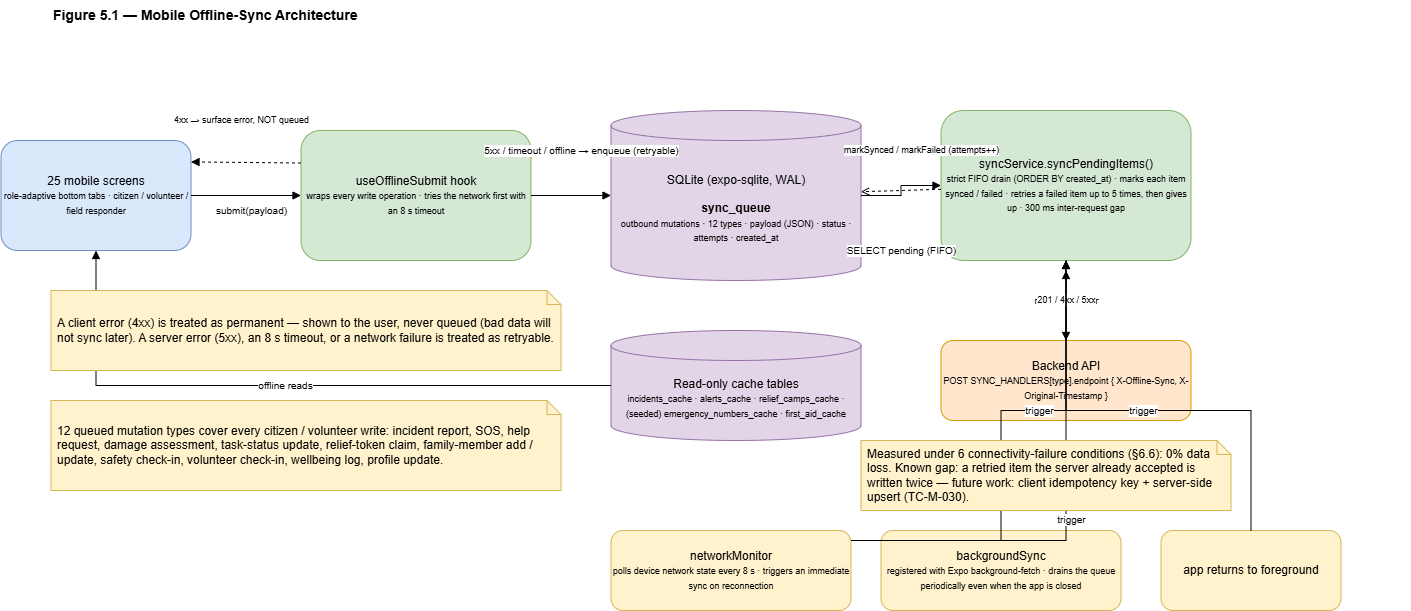

The diagram above was exported from draw.io. Its source (the exported page's mxGraphModel, read from the mxfile embedded in the PNG):
<mxGraphModel dx="3128" dy="1042" grid="1" gridSize="10" guides="1" tooltips="1" connect="1" arrows="1" fold="1" page="1" pageScale="1" pageWidth="1440" pageHeight="760" math="0" shadow="0">
  <root>
    <mxCell id="0" />
    <mxCell id="1" parent="0" />
    <mxCell id="t" parent="1" style="text;html=1;fontStyle=1;fontSize=14;align=left;" value="Figure 5.1 — Mobile Offline-Sync Architecture" vertex="1">
      <mxGeometry height="24" width="1360" x="40" y="10" as="geometry" />
    </mxCell>
    <mxCell id="scr" parent="1" style="rounded=1;whiteSpace=wrap;html=1;fillColor=#dae8fc;strokeColor=#6c8ebf;" value="25 mobile screens&lt;br&gt;&lt;font style=&quot;font-size:9px&quot;&gt;role-adaptive bottom tabs · citizen / volunteer / field responder&lt;/font&gt;" vertex="1">
      <mxGeometry height="110" width="190" x="-10" y="150" as="geometry" />
    </mxCell>
    <mxCell id="hook" parent="1" style="rounded=1;whiteSpace=wrap;html=1;fillColor=#d5e8d4;strokeColor=#82b366;" value="useOfflineSubmit hook&lt;br&gt;&lt;font style=&quot;font-size:9px&quot;&gt;wraps every write operation · tries the network first with an 8 s timeout&lt;/font&gt;" vertex="1">
      <mxGeometry height="130" width="230" x="290" y="140" as="geometry" />
    </mxCell>
    <mxCell id="q" parent="1" style="shape=cylinder3;whiteSpace=wrap;html=1;fillColor=#e1d5e7;strokeColor=#9673a6;boundedLbl=1;" value="SQLite  (expo-sqlite, WAL)&lt;br&gt;&lt;br&gt;&lt;b&gt;sync_queue&lt;/b&gt;&lt;br&gt;&lt;font style=&quot;font-size:9px&quot;&gt;outbound mutations · 12 types · payload (JSON) · status · attempts · created_at&lt;/font&gt;" vertex="1">
      <mxGeometry height="170" width="250" x="600" y="120" as="geometry" />
    </mxCell>
    <mxCell id="cache" parent="1" style="shape=cylinder3;whiteSpace=wrap;html=1;fillColor=#e1d5e7;strokeColor=#9673a6;boundedLbl=1;" value="Read-only cache tables&lt;br&gt;&lt;font style=&quot;font-size:9px&quot;&gt;incidents_cache · alerts_cache · relief_camps_cache · (seeded) emergency_numbers_cache · first_aid_cache&lt;/font&gt;" vertex="1">
      <mxGeometry height="110" width="250" x="600" y="340" as="geometry" />
    </mxCell>
    <mxCell id="sync" parent="1" style="rounded=1;whiteSpace=wrap;html=1;fillColor=#d5e8d4;strokeColor=#82b366;" value="syncService.syncPendingItems()&lt;br&gt;&lt;font style=&quot;font-size:9px&quot;&gt;strict FIFO drain (ORDER BY created_at) · marks each item synced / failed · retries a failed item up to 5 times, then gives up · 300 ms inter-request gap&lt;/font&gt;" vertex="1">
      <mxGeometry height="150" width="250" x="930" y="120" as="geometry" />
    </mxCell>
    <mxCell id="api" parent="1" style="rounded=1;whiteSpace=wrap;html=1;fillColor=#ffe6cc;strokeColor=#d79b00;" value="Backend API&lt;br&gt;&lt;font style=&quot;font-size:9px&quot;&gt;POST SYNC_HANDLERS[type].endpoint  { X-Offline-Sync, X-Original-Timestamp }&lt;/font&gt;" vertex="1">
      <mxGeometry height="80" width="250" x="930" y="350" as="geometry" />
    </mxCell>
    <mxCell id="nm" parent="1" style="rounded=1;whiteSpace=wrap;html=1;fillColor=#fff2cc;strokeColor=#d6b656;" value="networkMonitor&lt;br&gt;&lt;font style=&quot;font-size:9px&quot;&gt;polls device network state every 8 s · triggers an immediate sync on reconnection&lt;/font&gt;" vertex="1">
      <mxGeometry height="80" width="240" x="600" y="540" as="geometry" />
    </mxCell>
    <mxCell id="bg" parent="1" style="rounded=1;whiteSpace=wrap;html=1;fillColor=#fff2cc;strokeColor=#d6b656;" value="backgroundSync&lt;br&gt;&lt;font style=&quot;font-size:9px&quot;&gt;registered with Expo background-fetch · drains the queue periodically even when the app is closed&lt;/font&gt;" vertex="1">
      <mxGeometry height="80" width="240" x="870" y="540" as="geometry" />
    </mxCell>
    <mxCell id="fg" parent="1" style="rounded=1;whiteSpace=wrap;html=1;fillColor=#fff2cc;strokeColor=#d6b656;" value="app returns to foreground" vertex="1">
      <mxGeometry height="80" width="180" x="1150" y="540" as="geometry" />
    </mxCell>
    <mxCell id="e1" edge="1" parent="1" source="scr" style="edgeStyle=orthogonalEdgeStyle;rounded=0;html=1;endArrow=block;fontSize=10;" target="hook" value="submit(payload)">
      <mxGeometry relative="1" x="0.0909" y="-15" as="geometry">
        <mxPoint as="offset" />
      </mxGeometry>
    </mxCell>
    <mxCell id="e2" edge="1" parent="1" source="hook" style="edgeStyle=orthogonalEdgeStyle;rounded=0;html=1;endArrow=block;fontSize=10;" target="q" value="5xx / timeout / offline → enqueue (retryable)">
      <mxGeometry relative="1" x="0.25" y="45" as="geometry">
        <mxPoint as="offset" />
      </mxGeometry>
    </mxCell>
    <mxCell id="e3" edge="1" parent="1" source="hook" style="endArrow=block;html=1;fontSize=9;dashed=1;exitX=0;exitY=0.25;exitDx=0;exitDy=0;" value="4xx → surface error, NOT queued">
      <mxGeometry relative="1" x="0.0983" y="-42" as="geometry">
        <mxPoint as="offset" />
        <Array as="points" />
        <mxPoint x="290" y="165.1724137931035" as="sourcePoint" />
        <mxPoint x="180" y="171.42857142857144" as="targetPoint" />
      </mxGeometry>
    </mxCell>
    <mxCell id="e4" edge="1" parent="1" source="q" style="edgeStyle=orthogonalEdgeStyle;rounded=0;html=1;endArrow=block;fontSize=10;" target="sync" value="SELECT pending  (FIFO)">
      <mxGeometry relative="1" x="-0.1111" y="-55" as="geometry">
        <mxPoint x="-55" y="55" as="offset" />
      </mxGeometry>
    </mxCell>
    <mxCell id="e5" edge="1" parent="1" source="sync" style="endArrow=open;dashed=1;html=1;fontSize=9;" target="q" value="markSynced / markFailed (attempts++)">
      <mxGeometry relative="1" x="-0.5298" y="-39" as="geometry">
        <mxPoint as="offset" />
      </mxGeometry>
    </mxCell>
    <mxCell id="e6" edge="1" parent="1" source="sync" style="edgeStyle=orthogonalEdgeStyle;rounded=0;html=1;endArrow=block;fontSize=10;" target="api" value="replay in order">
      <mxGeometry relative="1" as="geometry" />
    </mxCell>
    <mxCell id="e7" edge="1" parent="1" source="api" style="endArrow=open;dashed=1;html=1;fontSize=9;" target="sync" value="201 / 4xx / 5xx">
      <mxGeometry relative="1" as="geometry" />
    </mxCell>
    <mxCell id="e8" edge="1" parent="1" source="nm" style="edgeStyle=orthogonalEdgeStyle;rounded=0;html=1;endArrow=block;fontSize=10;" target="sync" value="trigger">
      <mxGeometry relative="1" x="-0.0505" y="-5" as="geometry">
        <mxPoint as="offset" />
        <Array as="points">
          <mxPoint x="1055" y="550" />
        </Array>
      </mxGeometry>
    </mxCell>
    <mxCell id="e9" edge="1" parent="1" style="edgeStyle=orthogonalEdgeStyle;rounded=0;html=1;endArrow=block;fontSize=10;" value="trigger">
      <mxGeometry relative="1" as="geometry">
        <Array as="points">
          <mxPoint x="990" y="420" />
          <mxPoint x="1055" y="420" />
        </Array>
        <mxPoint x="989.9999999999995" y="549.9999999999999" as="sourcePoint" />
        <mxPoint x="1054.9999999999995" y="280" as="targetPoint" />
      </mxGeometry>
    </mxCell>
    <mxCell id="e10" edge="1" parent="1" source="fg" style="edgeStyle=orthogonalEdgeStyle;rounded=0;html=1;endArrow=block;fontSize=10;" target="sync" value="trigger">
      <mxGeometry relative="1" as="geometry">
        <Array as="points">
          <mxPoint x="1240" y="420" />
          <mxPoint x="1055" y="420" />
        </Array>
      </mxGeometry>
    </mxCell>
    <mxCell id="e11" edge="1" parent="1" source="cache" style="edgeStyle=orthogonalEdgeStyle;rounded=0;html=1;endArrow=block;fontSize=10;" target="scr" value="offline reads">
      <mxGeometry relative="1" as="geometry" />
    </mxCell>
    <mxCell id="n1" parent="1" style="shape=note;whiteSpace=wrap;html=1;fillColor=#fff2cc;strokeColor=#d6b656;size=14;align=left;spacingLeft=4;" value="A client error (4xx) is treated as permanent — shown to the user, never queued (bad data will not sync later). A server error (5xx), an 8 s timeout, or a network failure is treated as retryable." vertex="1">
      <mxGeometry height="80" width="510" x="40" y="300" as="geometry" />
    </mxCell>
    <mxCell id="n2" parent="1" style="shape=note;whiteSpace=wrap;html=1;fillColor=#fff2cc;strokeColor=#d6b656;size=14;align=left;spacingLeft=4;" value="12 queued mutation types cover every citizen / volunteer write: incident report, SOS, help request, damage assessment, task-status update, relief-token claim, family-member add / update, safety check-in, volunteer check-in, wellbeing log, profile update." vertex="1">
      <mxGeometry height="90" width="510" x="40" y="410" as="geometry" />
    </mxCell>
    <mxCell id="n3" parent="1" style="shape=note;whiteSpace=wrap;html=1;fillColor=#fff2cc;strokeColor=#d6b656;size=14;align=left;spacingLeft=4;" value="Measured under 6 connectivity-failure conditions (§6.6): 0% data loss. Known gap: a retried item the server already accepted is written twice — future work: client idempotency key + server-side upsert (TC-M-030)." vertex="1">
      <mxGeometry height="70" width="370" x="850" y="450" as="geometry" />
    </mxCell>
  </root>
</mxGraphModel>